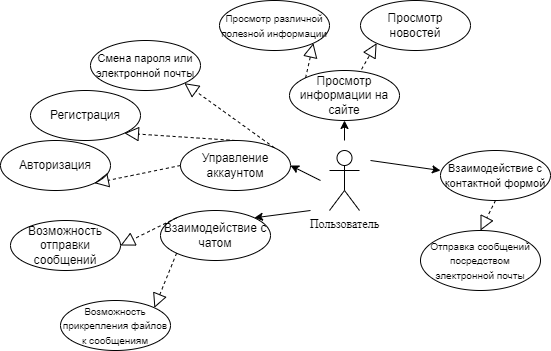

The diagram above was exported from draw.io. Its source (the exported page's mxGraphModel, read from the mxfile embedded in the PNG):
<mxGraphModel dx="1422" dy="737" grid="1" gridSize="10" guides="1" tooltips="1" connect="1" arrows="1" fold="1" page="1" pageScale="1" pageWidth="827" pageHeight="1169" math="0" shadow="0">
  <root>
    <mxCell id="0" />
    <mxCell id="1" parent="0" />
    <mxCell id="Ggo6U4VNozxae71oeRzZ-1" value="Пользователь" style="shape=umlActor;verticalLabelPosition=bottom;verticalAlign=top;html=1;outlineConnect=0;fontFamily=Times New Roman;fillColor=none;" parent="1" vertex="1">
      <mxGeometry x="399" y="160" width="30" height="60" as="geometry" />
    </mxCell>
    <mxCell id="Pd9_bRMS4UtGaywSwtZu-1" value="Управление аккаунтом" style="ellipse;whiteSpace=wrap;html=1;" parent="1" vertex="1">
      <mxGeometry x="250" y="150" width="110" height="50" as="geometry" />
    </mxCell>
    <mxCell id="Pd9_bRMS4UtGaywSwtZu-3" value="Регистрация" style="ellipse;whiteSpace=wrap;html=1;" parent="1" vertex="1">
      <mxGeometry x="100" y="100" width="110" height="50" as="geometry" />
    </mxCell>
    <mxCell id="Pd9_bRMS4UtGaywSwtZu-4" value="Авторизация" style="ellipse;whiteSpace=wrap;html=1;" parent="1" vertex="1">
      <mxGeometry x="70" y="150" width="110" height="50" as="geometry" />
    </mxCell>
    <mxCell id="Pd9_bRMS4UtGaywSwtZu-7" value="" style="endArrow=block;dashed=1;endFill=0;endSize=12;html=1;rounded=0;exitX=0;exitY=0.5;exitDx=0;exitDy=0;entryX=1;entryY=1;entryDx=0;entryDy=0;" parent="1" source="Pd9_bRMS4UtGaywSwtZu-1" target="Pd9_bRMS4UtGaywSwtZu-4" edge="1">
      <mxGeometry width="160" relative="1" as="geometry">
        <mxPoint x="260" y="225" as="sourcePoint" />
        <mxPoint x="420" y="225" as="targetPoint" />
      </mxGeometry>
    </mxCell>
    <mxCell id="Pd9_bRMS4UtGaywSwtZu-8" value="" style="endArrow=block;dashed=1;endFill=0;endSize=12;html=1;rounded=0;exitX=0.5;exitY=0;exitDx=0;exitDy=0;entryX=1;entryY=1;entryDx=0;entryDy=0;" parent="1" source="Pd9_bRMS4UtGaywSwtZu-1" target="Pd9_bRMS4UtGaywSwtZu-3" edge="1">
      <mxGeometry width="160" relative="1" as="geometry">
        <mxPoint x="410" y="135" as="sourcePoint" />
        <mxPoint x="570" y="135" as="targetPoint" />
      </mxGeometry>
    </mxCell>
    <mxCell id="Pd9_bRMS4UtGaywSwtZu-27" value="Взаимодействие с чатом" style="ellipse;whiteSpace=wrap;html=1;" parent="1" vertex="1">
      <mxGeometry x="230" y="220" width="110" height="50" as="geometry" />
    </mxCell>
    <mxCell id="Pd9_bRMS4UtGaywSwtZu-28" value="Возможность отправки сообщений" style="ellipse;whiteSpace=wrap;html=1;" parent="1" vertex="1">
      <mxGeometry x="80" y="230" width="110" height="50" as="geometry" />
    </mxCell>
    <mxCell id="Pd9_bRMS4UtGaywSwtZu-29" value="&lt;font style=&quot;font-size: 10px&quot;&gt;Возможность прикрепления файлов к сообщениям&lt;/font&gt;" style="ellipse;whiteSpace=wrap;html=1;" parent="1" vertex="1">
      <mxGeometry x="130" y="310" width="110" height="50" as="geometry" />
    </mxCell>
    <mxCell id="Pd9_bRMS4UtGaywSwtZu-31" value="" style="endArrow=block;dashed=1;endFill=0;endSize=12;html=1;rounded=0;exitX=0;exitY=0;exitDx=0;exitDy=0;entryX=1;entryY=0.5;entryDx=0;entryDy=0;" parent="1" source="Pd9_bRMS4UtGaywSwtZu-27" target="Pd9_bRMS4UtGaywSwtZu-28" edge="1">
      <mxGeometry width="160" relative="1" as="geometry">
        <mxPoint x="170" y="420" as="sourcePoint" />
        <mxPoint x="330" y="420" as="targetPoint" />
      </mxGeometry>
    </mxCell>
    <mxCell id="Pd9_bRMS4UtGaywSwtZu-32" value="" style="endArrow=block;dashed=1;endFill=0;endSize=12;html=1;rounded=0;exitX=0;exitY=1;exitDx=0;exitDy=0;entryX=1;entryY=0;entryDx=0;entryDy=0;" parent="1" source="Pd9_bRMS4UtGaywSwtZu-27" target="Pd9_bRMS4UtGaywSwtZu-29" edge="1">
      <mxGeometry width="160" relative="1" as="geometry">
        <mxPoint x="170" y="430" as="sourcePoint" />
        <mxPoint x="330" y="430" as="targetPoint" />
      </mxGeometry>
    </mxCell>
    <mxCell id="Pd9_bRMS4UtGaywSwtZu-35" value="" style="endArrow=classic;html=1;rounded=0;entryX=1;entryY=0;entryDx=0;entryDy=0;" parent="1" target="Pd9_bRMS4UtGaywSwtZu-27" edge="1">
      <mxGeometry width="50" height="50" relative="1" as="geometry">
        <mxPoint x="380" y="220" as="sourcePoint" />
        <mxPoint x="400" y="230" as="targetPoint" />
      </mxGeometry>
    </mxCell>
    <mxCell id="Pd9_bRMS4UtGaywSwtZu-37" value="" style="endArrow=classic;html=1;rounded=0;entryX=1;entryY=0.5;entryDx=0;entryDy=0;" parent="1" target="Pd9_bRMS4UtGaywSwtZu-1" edge="1">
      <mxGeometry width="50" height="50" relative="1" as="geometry">
        <mxPoint x="390" y="190" as="sourcePoint" />
        <mxPoint x="420" y="170" as="targetPoint" />
      </mxGeometry>
    </mxCell>
    <mxCell id="nORzzGlVmrFMVezMsXDW-1" value="Просмотр информации на сайте" style="ellipse;whiteSpace=wrap;html=1;" parent="1" vertex="1">
      <mxGeometry x="359" y="80" width="110" height="50" as="geometry" />
    </mxCell>
    <mxCell id="nORzzGlVmrFMVezMsXDW-2" value="&lt;font style=&quot;font-size: 10px&quot;&gt;Просмотр различной полезной информации&lt;/font&gt;" style="ellipse;whiteSpace=wrap;html=1;" parent="1" vertex="1">
      <mxGeometry x="289" y="10" width="110" height="50" as="geometry" />
    </mxCell>
    <mxCell id="nORzzGlVmrFMVezMsXDW-3" value="Просмотр новостей" style="ellipse;whiteSpace=wrap;html=1;" parent="1" vertex="1">
      <mxGeometry x="430" y="10" width="110" height="50" as="geometry" />
    </mxCell>
    <mxCell id="nORzzGlVmrFMVezMsXDW-5" value="" style="endArrow=classic;html=1;rounded=0;entryX=0.5;entryY=1;entryDx=0;entryDy=0;" parent="1" target="nORzzGlVmrFMVezMsXDW-1" edge="1">
      <mxGeometry width="50" height="50" relative="1" as="geometry">
        <mxPoint x="414" y="150" as="sourcePoint" />
        <mxPoint x="460" y="100" as="targetPoint" />
      </mxGeometry>
    </mxCell>
    <mxCell id="nORzzGlVmrFMVezMsXDW-6" value="" style="endArrow=block;dashed=1;endFill=0;endSize=12;html=1;rounded=0;entryX=1;entryY=1;entryDx=0;entryDy=0;exitX=0;exitY=0;exitDx=0;exitDy=0;" parent="1" source="nORzzGlVmrFMVezMsXDW-1" target="nORzzGlVmrFMVezMsXDW-2" edge="1">
      <mxGeometry width="160" relative="1" as="geometry">
        <mxPoint x="320" y="140" as="sourcePoint" />
        <mxPoint x="480" y="140" as="targetPoint" />
      </mxGeometry>
    </mxCell>
    <mxCell id="nORzzGlVmrFMVezMsXDW-7" value="" style="endArrow=block;dashed=1;endFill=0;endSize=12;html=1;rounded=0;entryX=0;entryY=1;entryDx=0;entryDy=0;exitX=0.655;exitY=-0.023;exitDx=0;exitDy=0;exitPerimeter=0;" parent="1" source="nORzzGlVmrFMVezMsXDW-1" target="nORzzGlVmrFMVezMsXDW-3" edge="1">
      <mxGeometry width="160" relative="1" as="geometry">
        <mxPoint x="320" y="140" as="sourcePoint" />
        <mxPoint x="480" y="140" as="targetPoint" />
      </mxGeometry>
    </mxCell>
    <mxCell id="gcXCztjrexaE8EdP1ZBI-1" value="" style="endArrow=block;dashed=1;endFill=0;endSize=12;html=1;rounded=0;exitX=1;exitY=0;exitDx=0;exitDy=0;entryX=1;entryY=1;entryDx=0;entryDy=0;" edge="1" parent="1" source="Pd9_bRMS4UtGaywSwtZu-1" target="gcXCztjrexaE8EdP1ZBI-2">
      <mxGeometry width="160" relative="1" as="geometry">
        <mxPoint x="330.55" y="133.66" as="sourcePoint" />
        <mxPoint x="320" y="106" as="targetPoint" />
      </mxGeometry>
    </mxCell>
    <mxCell id="gcXCztjrexaE8EdP1ZBI-2" value="&lt;font style=&quot;font-size: 11px&quot;&gt;Смена пароля или электронной почты&lt;/font&gt;" style="ellipse;whiteSpace=wrap;html=1;" vertex="1" parent="1">
      <mxGeometry x="160" y="50" width="110" height="50" as="geometry" />
    </mxCell>
    <mxCell id="gcXCztjrexaE8EdP1ZBI-3" value="" style="endArrow=classic;html=1;rounded=0;" edge="1" parent="1">
      <mxGeometry width="50" height="50" relative="1" as="geometry">
        <mxPoint x="440" y="170" as="sourcePoint" />
        <mxPoint x="510" y="180" as="targetPoint" />
      </mxGeometry>
    </mxCell>
    <mxCell id="gcXCztjrexaE8EdP1ZBI-4" value="&lt;font style=&quot;font-size: 11px&quot;&gt;Взаимодействие с контактной формой&lt;/font&gt;" style="ellipse;whiteSpace=wrap;html=1;" vertex="1" parent="1">
      <mxGeometry x="510" y="160" width="110" height="50" as="geometry" />
    </mxCell>
    <mxCell id="gcXCztjrexaE8EdP1ZBI-6" value="" style="endArrow=block;dashed=1;endFill=0;endSize=12;html=1;rounded=0;exitX=0.5;exitY=1;exitDx=0;exitDy=0;" edge="1" parent="1" source="gcXCztjrexaE8EdP1ZBI-4">
      <mxGeometry width="160" relative="1" as="geometry">
        <mxPoint x="630" y="190" as="sourcePoint" />
        <mxPoint x="550" y="240" as="targetPoint" />
      </mxGeometry>
    </mxCell>
    <mxCell id="gcXCztjrexaE8EdP1ZBI-7" value="&lt;font style=&quot;font-size: 10px&quot;&gt;Отправка сообщений посредством электронной почты&lt;/font&gt;" style="ellipse;whiteSpace=wrap;html=1;" vertex="1" parent="1">
      <mxGeometry x="490" y="240" width="120" height="60" as="geometry" />
    </mxCell>
  </root>
</mxGraphModel>